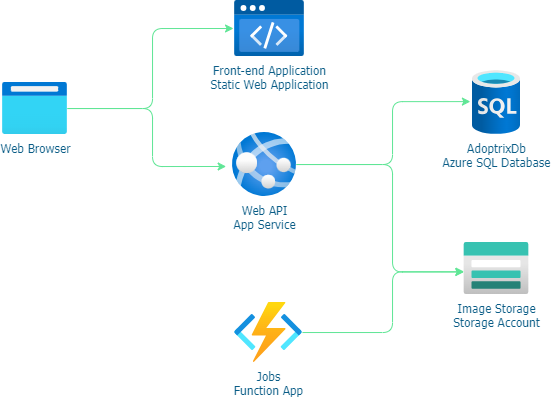

The diagram above was exported from draw.io. Its source (the exported page's mxGraphModel, read from the mxfile embedded in the PNG):
<mxGraphModel dx="783" dy="429" grid="1" gridSize="10" guides="1" tooltips="1" connect="1" arrows="1" fold="1" page="1" pageScale="1" pageWidth="1169" pageHeight="827" background="none" math="0" shadow="0">
  <root>
    <mxCell id="0" />
    <mxCell id="1" parent="0" />
    <mxCell id="5SgtMSUuhFj8jI_1OcoT-2" value="Web API&lt;br&gt;App Service" style="image;aspect=fixed;html=1;points=[];align=center;fontSize=12;image=img/lib/azure2/app_services/App_Services.svg;fontFamily=Tahoma;rounded=1;labelBackgroundColor=none;fillColor=#F694C1;strokeColor=#AF45ED;fontColor=#095C86;" vertex="1" parent="1">
      <mxGeometry x="280" y="220" width="64" height="64" as="geometry" />
    </mxCell>
    <mxCell id="5SgtMSUuhFj8jI_1OcoT-3" value="Image Storage&lt;br&gt;Storage Account" style="image;aspect=fixed;html=1;points=[];align=center;fontSize=12;image=img/lib/azure2/storage/Storage_Accounts.svg;fontFamily=Tahoma;rounded=1;labelBackgroundColor=none;fillColor=#F694C1;strokeColor=#AF45ED;fontColor=#095C86;" vertex="1" parent="1">
      <mxGeometry x="511.5" y="330" width="65" height="52" as="geometry" />
    </mxCell>
    <mxCell id="5SgtMSUuhFj8jI_1OcoT-4" value="Front-end Application&lt;br&gt;Static Web Application" style="image;aspect=fixed;html=1;points=[];align=center;fontSize=12;image=img/lib/azure2/preview/Static_Apps.svg;fontFamily=Tahoma;rounded=1;labelBackgroundColor=none;fillColor=#F694C1;strokeColor=#AF45ED;fontColor=#095C86;" vertex="1" parent="1">
      <mxGeometry x="282" y="88" width="70" height="56.00000000000001" as="geometry" />
    </mxCell>
    <mxCell id="5SgtMSUuhFj8jI_1OcoT-6" value="Web Browser" style="image;aspect=fixed;html=1;points=[];align=center;fontSize=12;image=img/lib/azure2/general/Browser.svg;fontFamily=Tahoma;rounded=1;labelBackgroundColor=none;fillColor=#F694C1;strokeColor=#AF45ED;fontColor=#095C86;" vertex="1" parent="1">
      <mxGeometry x="50" y="170" width="65" height="52" as="geometry" />
    </mxCell>
    <mxCell id="5SgtMSUuhFj8jI_1OcoT-7" value="Jobs&lt;br&gt;Function App" style="image;aspect=fixed;html=1;points=[];align=center;fontSize=12;image=img/lib/azure2/compute/Function_Apps.svg;fontFamily=Tahoma;rounded=1;labelBackgroundColor=none;fillColor=#F694C1;strokeColor=#AF45ED;fontColor=#095C86;" vertex="1" parent="1">
      <mxGeometry x="282" y="390" width="68" height="60" as="geometry" />
    </mxCell>
    <mxCell id="5SgtMSUuhFj8jI_1OcoT-8" value="AdoptrixDb&lt;br&gt;Azure SQL Database" style="image;aspect=fixed;html=1;points=[];align=center;fontSize=12;image=img/lib/azure2/databases/SQL_Database.svg;fontFamily=Tahoma;rounded=1;labelBackgroundColor=none;fillColor=#F694C1;strokeColor=#AF45ED;fontColor=#095C86;" vertex="1" parent="1">
      <mxGeometry x="520" y="158" width="48" height="64" as="geometry" />
    </mxCell>
    <mxCell id="5SgtMSUuhFj8jI_1OcoT-9" style="edgeStyle=orthogonalEdgeStyle;rounded=1;orthogonalLoop=1;jettySize=auto;html=1;entryX=-0.014;entryY=0.5;entryDx=0;entryDy=0;entryPerimeter=0;fontFamily=Tahoma;labelBackgroundColor=none;fontColor=default;strokeColor=#60E696;" edge="1" parent="1" source="5SgtMSUuhFj8jI_1OcoT-6" target="5SgtMSUuhFj8jI_1OcoT-4">
      <mxGeometry relative="1" as="geometry">
        <Array as="points">
          <mxPoint x="200" y="196" />
          <mxPoint x="200" y="116" />
        </Array>
      </mxGeometry>
    </mxCell>
    <mxCell id="5SgtMSUuhFj8jI_1OcoT-10" style="edgeStyle=orthogonalEdgeStyle;rounded=1;orthogonalLoop=1;jettySize=auto;html=1;entryX=-0.099;entryY=0.531;entryDx=0;entryDy=0;entryPerimeter=0;fontFamily=Tahoma;labelBackgroundColor=none;fontColor=default;strokeColor=#60E696;" edge="1" parent="1" source="5SgtMSUuhFj8jI_1OcoT-6" target="5SgtMSUuhFj8jI_1OcoT-2">
      <mxGeometry relative="1" as="geometry">
        <Array as="points">
          <mxPoint x="200" y="196" />
          <mxPoint x="200" y="254" />
        </Array>
      </mxGeometry>
    </mxCell>
    <mxCell id="5SgtMSUuhFj8jI_1OcoT-11" style="edgeStyle=orthogonalEdgeStyle;rounded=1;orthogonalLoop=1;jettySize=auto;html=1;entryX=-0.044;entryY=0.486;entryDx=0;entryDy=0;entryPerimeter=0;fontFamily=Tahoma;labelBackgroundColor=none;fontColor=default;strokeColor=#60E696;" edge="1" parent="1" source="5SgtMSUuhFj8jI_1OcoT-2" target="5SgtMSUuhFj8jI_1OcoT-8">
      <mxGeometry relative="1" as="geometry">
        <Array as="points">
          <mxPoint x="440" y="252" />
          <mxPoint x="440" y="189" />
        </Array>
      </mxGeometry>
    </mxCell>
    <mxCell id="5SgtMSUuhFj8jI_1OcoT-14" style="edgeStyle=orthogonalEdgeStyle;rounded=1;orthogonalLoop=1;jettySize=auto;html=1;entryX=0.002;entryY=0.561;entryDx=0;entryDy=0;entryPerimeter=0;labelBackgroundColor=none;fontColor=default;strokeColor=#60E696;" edge="1" parent="1" source="5SgtMSUuhFj8jI_1OcoT-7" target="5SgtMSUuhFj8jI_1OcoT-3">
      <mxGeometry relative="1" as="geometry">
        <Array as="points">
          <mxPoint x="440" y="420" />
          <mxPoint x="440" y="359" />
        </Array>
      </mxGeometry>
    </mxCell>
    <mxCell id="5SgtMSUuhFj8jI_1OcoT-16" style="edgeStyle=orthogonalEdgeStyle;rounded=1;orthogonalLoop=1;jettySize=auto;html=1;entryX=-0.005;entryY=0.569;entryDx=0;entryDy=0;entryPerimeter=0;labelBackgroundColor=none;fontColor=default;strokeColor=#60E696;" edge="1" parent="1" source="5SgtMSUuhFj8jI_1OcoT-2" target="5SgtMSUuhFj8jI_1OcoT-3">
      <mxGeometry relative="1" as="geometry">
        <Array as="points">
          <mxPoint x="440" y="252" />
          <mxPoint x="440" y="360" />
        </Array>
      </mxGeometry>
    </mxCell>
  </root>
</mxGraphModel>